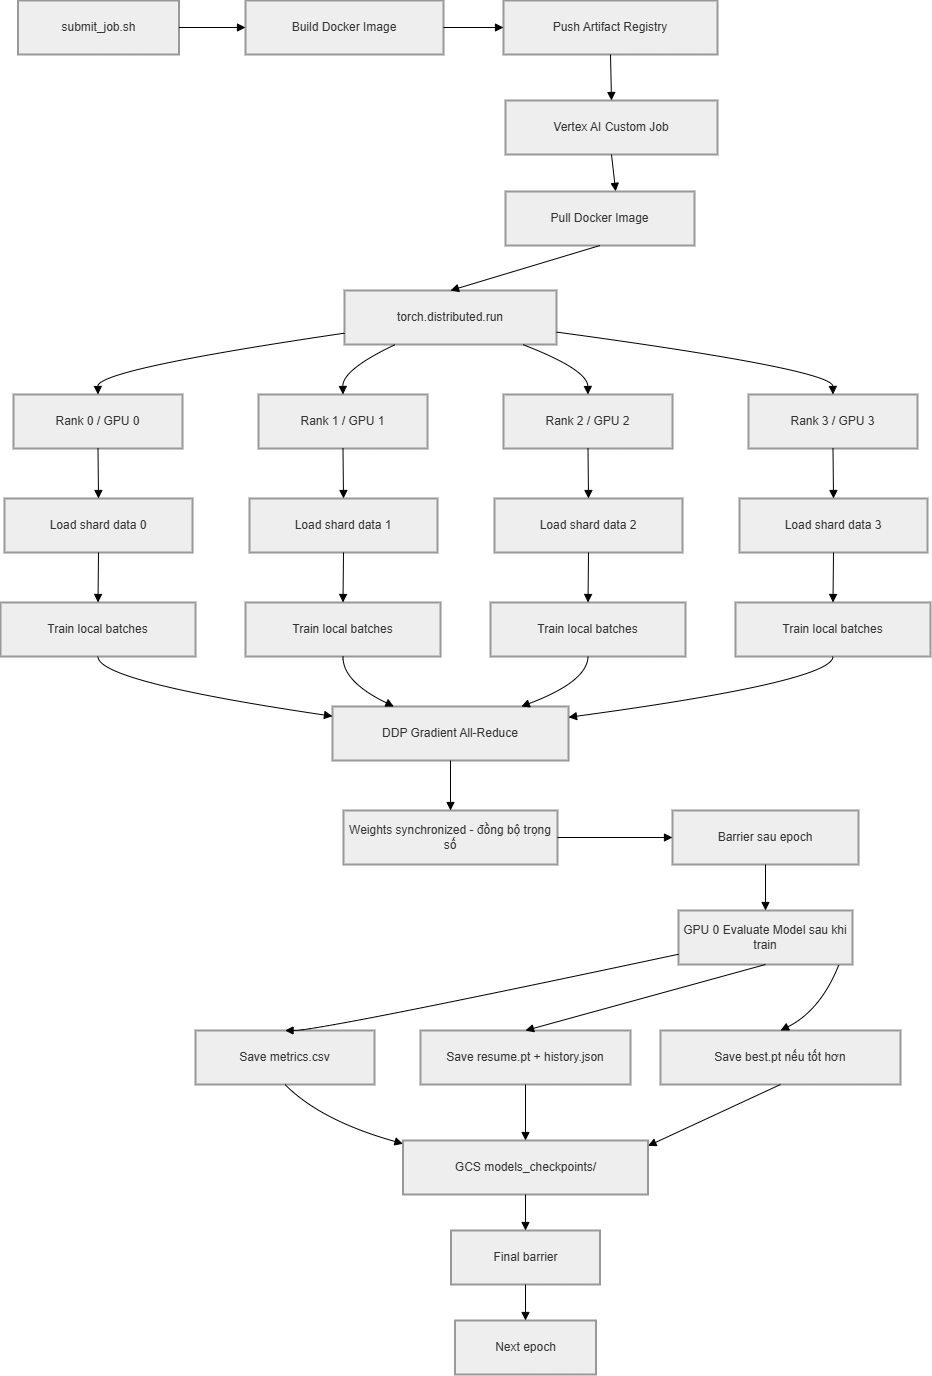

The diagram above was exported from draw.io. Its source (the exported page's mxGraphModel, read from the mxfile embedded in the PNG):
<mxGraphModel dx="2900" dy="1573" grid="1" gridSize="10" guides="1" tooltips="1" connect="1" arrows="1" fold="1" page="1" pageScale="1" pageWidth="827" pageHeight="1169" background="#ffffff" math="0" shadow="0">
  <root>
    <mxCell id="0" />
    <mxCell id="1" parent="0" />
    <mxCell id="MlUo9ykM90hg5Lu-6Nsg-1" parent="1" style="whiteSpace=wrap;strokeWidth=2;fillColor=light-dark(#eeeeee,#1f2020);strokeColor=light-dark(#999999,#cccccc);fontColor=light-dark(#333333,#cccccc);" value="submit_job.sh" vertex="1">
      <mxGeometry height="54" width="161" x="37.5" y="340" as="geometry" />
    </mxCell>
    <mxCell id="MlUo9ykM90hg5Lu-6Nsg-2" parent="1" style="whiteSpace=wrap;strokeWidth=2;fillColor=light-dark(#eeeeee,#1f2020);strokeColor=light-dark(#999999,#cccccc);fontColor=light-dark(#333333,#cccccc);" value="Build Docker Image" vertex="1">
      <mxGeometry height="54" width="198" x="265" y="340" as="geometry" />
    </mxCell>
    <mxCell id="MlUo9ykM90hg5Lu-6Nsg-3" parent="1" style="whiteSpace=wrap;strokeWidth=2;fillColor=light-dark(#eeeeee,#1f2020);strokeColor=light-dark(#999999,#cccccc);fontColor=light-dark(#333333,#cccccc);" value="Push Artifact Registry" vertex="1">
      <mxGeometry height="54" width="214" x="523" y="340" as="geometry" />
    </mxCell>
    <mxCell id="MlUo9ykM90hg5Lu-6Nsg-4" parent="1" style="whiteSpace=wrap;strokeWidth=2;fillColor=light-dark(#eeeeee,#1f2020);strokeColor=light-dark(#999999,#cccccc);fontColor=light-dark(#333333,#cccccc);" value="Vertex AI Custom Job" vertex="1">
      <mxGeometry height="54" width="212" x="525" y="440" as="geometry" />
    </mxCell>
    <mxCell id="MlUo9ykM90hg5Lu-6Nsg-5" parent="1" style="whiteSpace=wrap;strokeWidth=2;fillColor=light-dark(#eeeeee,#1f2020);strokeColor=light-dark(#999999,#cccccc);fontColor=light-dark(#333333,#cccccc);" value="Pull Docker Image" vertex="1">
      <mxGeometry height="54" width="189" x="525" y="531" as="geometry" />
    </mxCell>
    <mxCell id="MlUo9ykM90hg5Lu-6Nsg-6" parent="1" style="whiteSpace=wrap;strokeWidth=2;fillColor=light-dark(#eeeeee,#1f2020);strokeColor=light-dark(#999999,#cccccc);fontColor=light-dark(#333333,#cccccc);" value="torch.distributed.run" vertex="1">
      <mxGeometry height="54" width="212" x="364" y="630" as="geometry" />
    </mxCell>
    <mxCell id="MlUo9ykM90hg5Lu-6Nsg-7" parent="1" style="whiteSpace=wrap;strokeWidth=2;fillColor=light-dark(#eeeeee,#1f2020);strokeColor=light-dark(#999999,#cccccc);fontColor=light-dark(#333333,#cccccc);" value="Rank 0 / GPU 0" vertex="1">
      <mxGeometry height="54" width="169" x="33" y="734" as="geometry" />
    </mxCell>
    <mxCell id="MlUo9ykM90hg5Lu-6Nsg-8" parent="1" style="whiteSpace=wrap;strokeWidth=2;fillColor=light-dark(#eeeeee,#1f2020);strokeColor=light-dark(#999999,#cccccc);fontColor=light-dark(#333333,#cccccc);" value="Rank 1 / GPU 1" vertex="1">
      <mxGeometry height="54" width="169" x="278" y="734" as="geometry" />
    </mxCell>
    <mxCell id="MlUo9ykM90hg5Lu-6Nsg-9" parent="1" style="whiteSpace=wrap;strokeWidth=2;fillColor=light-dark(#eeeeee,#1f2020);strokeColor=light-dark(#999999,#cccccc);fontColor=light-dark(#333333,#cccccc);" value="Rank 2 / GPU 2" vertex="1">
      <mxGeometry height="54" width="169" x="523" y="734" as="geometry" />
    </mxCell>
    <mxCell id="MlUo9ykM90hg5Lu-6Nsg-10" parent="1" style="whiteSpace=wrap;strokeWidth=2;fillColor=light-dark(#eeeeee,#1f2020);strokeColor=light-dark(#999999,#cccccc);fontColor=light-dark(#333333,#cccccc);" value="Rank 3 / GPU 3" vertex="1">
      <mxGeometry height="54" width="169" x="768" y="734" as="geometry" />
    </mxCell>
    <mxCell id="MlUo9ykM90hg5Lu-6Nsg-11" parent="1" style="whiteSpace=wrap;strokeWidth=2;fillColor=light-dark(#eeeeee,#1f2020);strokeColor=light-dark(#999999,#cccccc);fontColor=light-dark(#333333,#cccccc);" value="Load shard data 0" vertex="1">
      <mxGeometry height="54" width="188" x="24" y="838" as="geometry" />
    </mxCell>
    <mxCell id="MlUo9ykM90hg5Lu-6Nsg-12" parent="1" style="whiteSpace=wrap;strokeWidth=2;fillColor=light-dark(#eeeeee,#1f2020);strokeColor=light-dark(#999999,#cccccc);fontColor=light-dark(#333333,#cccccc);" value="Load shard data 1" vertex="1">
      <mxGeometry height="54" width="188" x="269" y="838" as="geometry" />
    </mxCell>
    <mxCell id="MlUo9ykM90hg5Lu-6Nsg-13" parent="1" style="whiteSpace=wrap;strokeWidth=2;fillColor=light-dark(#eeeeee,#1f2020);strokeColor=light-dark(#999999,#cccccc);fontColor=light-dark(#333333,#cccccc);" value="Load shard data 2" vertex="1">
      <mxGeometry height="54" width="188" x="514" y="838" as="geometry" />
    </mxCell>
    <mxCell id="MlUo9ykM90hg5Lu-6Nsg-14" parent="1" style="whiteSpace=wrap;strokeWidth=2;fillColor=light-dark(#eeeeee,#1f2020);strokeColor=light-dark(#999999,#cccccc);fontColor=light-dark(#333333,#cccccc);" value="Load shard data 3" vertex="1">
      <mxGeometry height="54" width="188" x="759" y="838" as="geometry" />
    </mxCell>
    <mxCell id="MlUo9ykM90hg5Lu-6Nsg-15" parent="1" style="whiteSpace=wrap;strokeWidth=2;fillColor=light-dark(#eeeeee,#1f2020);strokeColor=light-dark(#999999,#cccccc);fontColor=light-dark(#333333,#cccccc);" value="Train local batches" vertex="1">
      <mxGeometry height="54" width="195" x="20" y="942" as="geometry" />
    </mxCell>
    <mxCell id="MlUo9ykM90hg5Lu-6Nsg-16" parent="1" style="whiteSpace=wrap;strokeWidth=2;fillColor=light-dark(#eeeeee,#1f2020);strokeColor=light-dark(#999999,#cccccc);fontColor=light-dark(#333333,#cccccc);" value="Train local batches" vertex="1">
      <mxGeometry height="54" width="195" x="265" y="942" as="geometry" />
    </mxCell>
    <mxCell id="MlUo9ykM90hg5Lu-6Nsg-17" parent="1" style="whiteSpace=wrap;strokeWidth=2;fillColor=light-dark(#eeeeee,#1f2020);strokeColor=light-dark(#999999,#cccccc);fontColor=light-dark(#333333,#cccccc);" value="Train local batches" vertex="1">
      <mxGeometry height="54" width="195" x="510" y="942" as="geometry" />
    </mxCell>
    <mxCell id="MlUo9ykM90hg5Lu-6Nsg-18" parent="1" style="whiteSpace=wrap;strokeWidth=2;fillColor=light-dark(#eeeeee,#1f2020);strokeColor=light-dark(#999999,#cccccc);fontColor=light-dark(#333333,#cccccc);" value="Train local batches" vertex="1">
      <mxGeometry height="54" width="195" x="755" y="942" as="geometry" />
    </mxCell>
    <mxCell id="MlUo9ykM90hg5Lu-6Nsg-19" parent="1" style="whiteSpace=wrap;strokeWidth=2;fillColor=light-dark(#eeeeee,#1f2020);strokeColor=light-dark(#999999,#cccccc);fontColor=light-dark(#333333,#cccccc);" value="DDP Gradient All-Reduce" vertex="1">
      <mxGeometry height="54" width="236" x="352" y="1046" as="geometry" />
    </mxCell>
    <mxCell id="MlUo9ykM90hg5Lu-6Nsg-20" parent="1" style="whiteSpace=wrap;strokeWidth=2;fillColor=light-dark(#eeeeee,#1f2020);strokeColor=light-dark(#999999,#cccccc);fontColor=light-dark(#333333,#cccccc);" value="Weights synchronized - đồng bộ trọng số" vertex="1">
      <mxGeometry height="54" width="214" x="363" y="1150" as="geometry" />
    </mxCell>
    <mxCell id="MlUo9ykM90hg5Lu-6Nsg-21" parent="1" style="whiteSpace=wrap;strokeWidth=2;fillColor=light-dark(#eeeeee,#1f2020);strokeColor=light-dark(#999999,#cccccc);fontColor=light-dark(#333333,#cccccc);" value="Barrier sau epoch" vertex="1">
      <mxGeometry height="54" width="186" x="692" y="1150" as="geometry" />
    </mxCell>
    <mxCell id="MlUo9ykM90hg5Lu-6Nsg-22" parent="1" style="whiteSpace=wrap;strokeWidth=2;fillColor=light-dark(#eeeeee,#1f2020);strokeColor=light-dark(#999999,#cccccc);fontColor=light-dark(#333333,#cccccc);" value="GPU 0 Evaluate Model sau khi train" vertex="1">
      <mxGeometry height="54" width="174" x="698" y="1250" as="geometry" />
    </mxCell>
    <mxCell id="MlUo9ykM90hg5Lu-6Nsg-23" parent="1" style="whiteSpace=wrap;strokeWidth=2;fillColor=light-dark(#eeeeee,#1f2020);strokeColor=light-dark(#999999,#cccccc);fontColor=light-dark(#333333,#cccccc);" value="Save metrics.csv" vertex="1">
      <mxGeometry height="54" width="179" x="215" y="1370" as="geometry" />
    </mxCell>
    <mxCell id="MlUo9ykM90hg5Lu-6Nsg-24" parent="1" style="whiteSpace=wrap;strokeWidth=2;fillColor=light-dark(#eeeeee,#1f2020);strokeColor=light-dark(#999999,#cccccc);fontColor=light-dark(#333333,#cccccc);" value="Save resume.pt + history.json" vertex="1">
      <mxGeometry height="54" width="210" x="440" y="1370" as="geometry" />
    </mxCell>
    <mxCell id="MlUo9ykM90hg5Lu-6Nsg-25" parent="1" style="whiteSpace=wrap;strokeWidth=2;fillColor=light-dark(#eeeeee,#1f2020);strokeColor=light-dark(#999999,#cccccc);fontColor=light-dark(#333333,#cccccc);" value="Save best.pt nếu tốt hơn" vertex="1">
      <mxGeometry height="54" width="240" x="680" y="1370" as="geometry" />
    </mxCell>
    <mxCell id="MlUo9ykM90hg5Lu-6Nsg-26" parent="1" style="whiteSpace=wrap;strokeWidth=2;fillColor=light-dark(#eeeeee,#1f2020);strokeColor=light-dark(#999999,#cccccc);fontColor=light-dark(#333333,#cccccc);" value="GCS models_checkpoints/" vertex="1">
      <mxGeometry height="54" width="245" x="422.5" y="1480" as="geometry" />
    </mxCell>
    <mxCell id="MlUo9ykM90hg5Lu-6Nsg-27" parent="1" style="whiteSpace=wrap;strokeWidth=2;fillColor=light-dark(#eeeeee,#1f2020);strokeColor=light-dark(#999999,#cccccc);fontColor=light-dark(#333333,#cccccc);" value="Final barrier" vertex="1">
      <mxGeometry height="54" width="149" x="470.5" y="1570" as="geometry" />
    </mxCell>
    <mxCell id="MlUo9ykM90hg5Lu-6Nsg-28" parent="1" style="whiteSpace=wrap;strokeWidth=2;fillColor=light-dark(#eeeeee,#1f2020);strokeColor=light-dark(#999999,#cccccc);fontColor=light-dark(#333333,#cccccc);" value="Next epoch" vertex="1">
      <mxGeometry height="54" width="141" x="474.5" y="1660" as="geometry" />
    </mxCell>
    <mxCell id="MlUo9ykM90hg5Lu-6Nsg-29" edge="1" parent="1" source="MlUo9ykM90hg5Lu-6Nsg-1" style="curved=1;startArrow=none;endArrow=block;exitX=1;exitY=0.5;entryX=0;entryY=0.5;rounded=0;exitDx=0;exitDy=0;entryDx=0;entryDy=0;" target="MlUo9ykM90hg5Lu-6Nsg-2" value="">
      <mxGeometry relative="1" as="geometry">
        <Array as="points" />
      </mxGeometry>
    </mxCell>
    <mxCell id="MlUo9ykM90hg5Lu-6Nsg-30" edge="1" parent="1" source="MlUo9ykM90hg5Lu-6Nsg-2" style="curved=1;startArrow=none;endArrow=block;exitX=1;exitY=0.5;entryX=0;entryY=0.5;rounded=0;exitDx=0;exitDy=0;entryDx=0;entryDy=0;" target="MlUo9ykM90hg5Lu-6Nsg-3" value="">
      <mxGeometry relative="1" as="geometry">
        <Array as="points" />
      </mxGeometry>
    </mxCell>
    <mxCell id="MlUo9ykM90hg5Lu-6Nsg-31" edge="1" parent="1" source="MlUo9ykM90hg5Lu-6Nsg-3" style="curved=1;startArrow=none;endArrow=block;exitX=0.5;exitY=1;entryX=0.5;entryY=0;rounded=0;" target="MlUo9ykM90hg5Lu-6Nsg-4" value="">
      <mxGeometry relative="1" as="geometry">
        <Array as="points" />
      </mxGeometry>
    </mxCell>
    <mxCell id="MlUo9ykM90hg5Lu-6Nsg-32" edge="1" parent="1" source="MlUo9ykM90hg5Lu-6Nsg-4" style="curved=1;startArrow=none;endArrow=block;exitX=0.5;exitY=1;entryX=0.583;entryY=-0.003;rounded=0;entryDx=0;entryDy=0;entryPerimeter=0;" target="MlUo9ykM90hg5Lu-6Nsg-5" value="">
      <mxGeometry relative="1" as="geometry">
        <Array as="points" />
      </mxGeometry>
    </mxCell>
    <mxCell id="MlUo9ykM90hg5Lu-6Nsg-33" edge="1" parent="1" source="MlUo9ykM90hg5Lu-6Nsg-5" style="curved=1;startArrow=none;endArrow=block;exitX=0.5;exitY=1;entryX=0.5;entryY=0;rounded=0;" target="MlUo9ykM90hg5Lu-6Nsg-6" value="">
      <mxGeometry relative="1" as="geometry">
        <Array as="points" />
      </mxGeometry>
    </mxCell>
    <mxCell id="MlUo9ykM90hg5Lu-6Nsg-34" edge="1" parent="1" source="MlUo9ykM90hg5Lu-6Nsg-6" style="curved=1;startArrow=none;endArrow=block;exitX=0;exitY=0.79;entryX=0.5;entryY=0;rounded=0;" target="MlUo9ykM90hg5Lu-6Nsg-7" value="">
      <mxGeometry relative="1" as="geometry">
        <Array as="points">
          <mxPoint x="117" y="709" />
        </Array>
      </mxGeometry>
    </mxCell>
    <mxCell id="MlUo9ykM90hg5Lu-6Nsg-35" edge="1" parent="1" source="MlUo9ykM90hg5Lu-6Nsg-6" style="curved=1;startArrow=none;endArrow=block;exitX=0.24;exitY=1;entryX=0.5;entryY=0;rounded=0;" target="MlUo9ykM90hg5Lu-6Nsg-8" value="">
      <mxGeometry relative="1" as="geometry">
        <Array as="points">
          <mxPoint x="362" y="709" />
        </Array>
      </mxGeometry>
    </mxCell>
    <mxCell id="MlUo9ykM90hg5Lu-6Nsg-36" edge="1" parent="1" source="MlUo9ykM90hg5Lu-6Nsg-6" style="curved=1;startArrow=none;endArrow=block;exitX=0.84;exitY=1;entryX=0.5;entryY=0;rounded=0;" target="MlUo9ykM90hg5Lu-6Nsg-9" value="">
      <mxGeometry relative="1" as="geometry">
        <Array as="points">
          <mxPoint x="607" y="709" />
        </Array>
      </mxGeometry>
    </mxCell>
    <mxCell id="MlUo9ykM90hg5Lu-6Nsg-37" edge="1" parent="1" source="MlUo9ykM90hg5Lu-6Nsg-6" style="curved=1;startArrow=none;endArrow=block;exitX=1;exitY=0.77;entryX=0.5;entryY=0;rounded=0;" target="MlUo9ykM90hg5Lu-6Nsg-10" value="">
      <mxGeometry relative="1" as="geometry">
        <Array as="points">
          <mxPoint x="852" y="709" />
        </Array>
      </mxGeometry>
    </mxCell>
    <mxCell id="MlUo9ykM90hg5Lu-6Nsg-38" edge="1" parent="1" source="MlUo9ykM90hg5Lu-6Nsg-7" style="curved=1;startArrow=none;endArrow=block;exitX=0.5;exitY=1;entryX=0.5;entryY=0;rounded=0;" target="MlUo9ykM90hg5Lu-6Nsg-11" value="">
      <mxGeometry relative="1" as="geometry">
        <Array as="points" />
      </mxGeometry>
    </mxCell>
    <mxCell id="MlUo9ykM90hg5Lu-6Nsg-39" edge="1" parent="1" source="MlUo9ykM90hg5Lu-6Nsg-8" style="curved=1;startArrow=none;endArrow=block;exitX=0.5;exitY=1;entryX=0.5;entryY=0;rounded=0;" target="MlUo9ykM90hg5Lu-6Nsg-12" value="">
      <mxGeometry relative="1" as="geometry">
        <Array as="points" />
      </mxGeometry>
    </mxCell>
    <mxCell id="MlUo9ykM90hg5Lu-6Nsg-40" edge="1" parent="1" source="MlUo9ykM90hg5Lu-6Nsg-9" style="curved=1;startArrow=none;endArrow=block;exitX=0.5;exitY=1;entryX=0.5;entryY=0;rounded=0;" target="MlUo9ykM90hg5Lu-6Nsg-13" value="">
      <mxGeometry relative="1" as="geometry">
        <Array as="points" />
      </mxGeometry>
    </mxCell>
    <mxCell id="MlUo9ykM90hg5Lu-6Nsg-41" edge="1" parent="1" source="MlUo9ykM90hg5Lu-6Nsg-10" style="curved=1;startArrow=none;endArrow=block;exitX=0.5;exitY=1;entryX=0.5;entryY=0;rounded=0;" target="MlUo9ykM90hg5Lu-6Nsg-14" value="">
      <mxGeometry relative="1" as="geometry">
        <Array as="points" />
      </mxGeometry>
    </mxCell>
    <mxCell id="MlUo9ykM90hg5Lu-6Nsg-42" edge="1" parent="1" source="MlUo9ykM90hg5Lu-6Nsg-11" style="curved=1;startArrow=none;endArrow=block;exitX=0.5;exitY=1;entryX=0.5;entryY=0;rounded=0;" target="MlUo9ykM90hg5Lu-6Nsg-15" value="">
      <mxGeometry relative="1" as="geometry">
        <Array as="points" />
      </mxGeometry>
    </mxCell>
    <mxCell id="MlUo9ykM90hg5Lu-6Nsg-43" edge="1" parent="1" source="MlUo9ykM90hg5Lu-6Nsg-12" style="curved=1;startArrow=none;endArrow=block;exitX=0.5;exitY=1;entryX=0.5;entryY=0;rounded=0;" target="MlUo9ykM90hg5Lu-6Nsg-16" value="">
      <mxGeometry relative="1" as="geometry">
        <Array as="points" />
      </mxGeometry>
    </mxCell>
    <mxCell id="MlUo9ykM90hg5Lu-6Nsg-44" edge="1" parent="1" source="MlUo9ykM90hg5Lu-6Nsg-13" style="curved=1;startArrow=none;endArrow=block;exitX=0.5;exitY=1;entryX=0.5;entryY=0;rounded=0;" target="MlUo9ykM90hg5Lu-6Nsg-17" value="">
      <mxGeometry relative="1" as="geometry">
        <Array as="points" />
      </mxGeometry>
    </mxCell>
    <mxCell id="MlUo9ykM90hg5Lu-6Nsg-45" edge="1" parent="1" source="MlUo9ykM90hg5Lu-6Nsg-14" style="curved=1;startArrow=none;endArrow=block;exitX=0.5;exitY=1;entryX=0.5;entryY=0;rounded=0;" target="MlUo9ykM90hg5Lu-6Nsg-18" value="">
      <mxGeometry relative="1" as="geometry">
        <Array as="points" />
      </mxGeometry>
    </mxCell>
    <mxCell id="MlUo9ykM90hg5Lu-6Nsg-46" edge="1" parent="1" source="MlUo9ykM90hg5Lu-6Nsg-15" style="curved=1;startArrow=none;endArrow=block;exitX=0.5;exitY=1;entryX=0;entryY=0.18;rounded=0;" target="MlUo9ykM90hg5Lu-6Nsg-19" value="">
      <mxGeometry relative="1" as="geometry">
        <Array as="points">
          <mxPoint x="117" y="1021" />
        </Array>
      </mxGeometry>
    </mxCell>
    <mxCell id="MlUo9ykM90hg5Lu-6Nsg-47" edge="1" parent="1" source="MlUo9ykM90hg5Lu-6Nsg-16" style="curved=1;startArrow=none;endArrow=block;exitX=0.5;exitY=1;entryX=0.26;entryY=0;rounded=0;" target="MlUo9ykM90hg5Lu-6Nsg-19" value="">
      <mxGeometry relative="1" as="geometry">
        <Array as="points">
          <mxPoint x="362" y="1021" />
        </Array>
      </mxGeometry>
    </mxCell>
    <mxCell id="MlUo9ykM90hg5Lu-6Nsg-48" edge="1" parent="1" source="MlUo9ykM90hg5Lu-6Nsg-17" style="curved=1;startArrow=none;endArrow=block;exitX=0.5;exitY=1;entryX=0.8;entryY=0;rounded=0;" target="MlUo9ykM90hg5Lu-6Nsg-19" value="">
      <mxGeometry relative="1" as="geometry">
        <Array as="points">
          <mxPoint x="607" y="1021" />
        </Array>
      </mxGeometry>
    </mxCell>
    <mxCell id="MlUo9ykM90hg5Lu-6Nsg-49" edge="1" parent="1" source="MlUo9ykM90hg5Lu-6Nsg-18" style="curved=1;startArrow=none;endArrow=block;exitX=0.5;exitY=1;entryX=1;entryY=0.2;rounded=0;" target="MlUo9ykM90hg5Lu-6Nsg-19" value="">
      <mxGeometry relative="1" as="geometry">
        <Array as="points">
          <mxPoint x="852" y="1021" />
        </Array>
      </mxGeometry>
    </mxCell>
    <mxCell id="MlUo9ykM90hg5Lu-6Nsg-50" edge="1" parent="1" source="MlUo9ykM90hg5Lu-6Nsg-19" style="curved=1;startArrow=none;endArrow=block;exitX=0.5;exitY=1;entryX=0.5;entryY=0;rounded=0;" target="MlUo9ykM90hg5Lu-6Nsg-20" value="">
      <mxGeometry relative="1" as="geometry">
        <Array as="points" />
      </mxGeometry>
    </mxCell>
    <mxCell id="MlUo9ykM90hg5Lu-6Nsg-51" edge="1" parent="1" source="MlUo9ykM90hg5Lu-6Nsg-20" style="curved=1;startArrow=none;endArrow=block;exitX=1;exitY=0.5;entryX=0;entryY=0.5;rounded=0;exitDx=0;exitDy=0;entryDx=0;entryDy=0;" target="MlUo9ykM90hg5Lu-6Nsg-21" value="">
      <mxGeometry relative="1" as="geometry">
        <Array as="points" />
      </mxGeometry>
    </mxCell>
    <mxCell id="MlUo9ykM90hg5Lu-6Nsg-52" edge="1" parent="1" source="MlUo9ykM90hg5Lu-6Nsg-21" style="curved=1;startArrow=none;endArrow=block;exitX=0.5;exitY=1;entryX=0.5;entryY=0;rounded=0;" target="MlUo9ykM90hg5Lu-6Nsg-22" value="">
      <mxGeometry relative="1" as="geometry">
        <Array as="points" />
      </mxGeometry>
    </mxCell>
    <mxCell id="MlUo9ykM90hg5Lu-6Nsg-53" edge="1" parent="1" source="MlUo9ykM90hg5Lu-6Nsg-22" style="curved=1;startArrow=none;endArrow=block;exitX=0;exitY=0.81;entryX=0.5;entryY=0;rounded=0;" target="MlUo9ykM90hg5Lu-6Nsg-23" value="">
      <mxGeometry relative="1" as="geometry">
        <Array as="points">
          <mxPoint x="340" y="1370" />
        </Array>
      </mxGeometry>
    </mxCell>
    <mxCell id="MlUo9ykM90hg5Lu-6Nsg-54" edge="1" parent="1" source="MlUo9ykM90hg5Lu-6Nsg-22" style="curved=1;startArrow=none;endArrow=block;exitX=0.5;exitY=1;entryX=0.5;entryY=0;rounded=0;" target="MlUo9ykM90hg5Lu-6Nsg-24" value="">
      <mxGeometry relative="1" as="geometry">
        <Array as="points" />
      </mxGeometry>
    </mxCell>
    <mxCell id="MlUo9ykM90hg5Lu-6Nsg-55" edge="1" parent="1" source="MlUo9ykM90hg5Lu-6Nsg-22" style="curved=1;startArrow=none;endArrow=block;exitX=0.921;exitY=1.01;entryX=0.5;entryY=0;rounded=0;exitDx=0;exitDy=0;exitPerimeter=0;" target="MlUo9ykM90hg5Lu-6Nsg-25" value="">
      <mxGeometry relative="1" as="geometry">
        <Array as="points">
          <mxPoint x="840" y="1350" />
        </Array>
      </mxGeometry>
    </mxCell>
    <mxCell id="MlUo9ykM90hg5Lu-6Nsg-56" edge="1" parent="1" source="MlUo9ykM90hg5Lu-6Nsg-23" style="curved=1;startArrow=none;endArrow=block;exitX=0.5;exitY=1;entryX=0;entryY=0.06;rounded=0;" target="MlUo9ykM90hg5Lu-6Nsg-26" value="">
      <mxGeometry relative="1" as="geometry">
        <Array as="points">
          <mxPoint x="340" y="1460" />
        </Array>
      </mxGeometry>
    </mxCell>
    <mxCell id="MlUo9ykM90hg5Lu-6Nsg-57" edge="1" parent="1" source="MlUo9ykM90hg5Lu-6Nsg-24" style="curved=1;startArrow=none;endArrow=block;exitX=0.5;exitY=1;entryX=0.5;entryY=0;rounded=0;" target="MlUo9ykM90hg5Lu-6Nsg-26" value="">
      <mxGeometry relative="1" as="geometry">
        <Array as="points" />
      </mxGeometry>
    </mxCell>
    <mxCell id="MlUo9ykM90hg5Lu-6Nsg-58" edge="1" parent="1" source="MlUo9ykM90hg5Lu-6Nsg-25" style="curved=1;startArrow=none;endArrow=block;exitX=0.5;exitY=1;entryX=1;entryY=0.1;rounded=0;" target="MlUo9ykM90hg5Lu-6Nsg-26" value="">
      <mxGeometry relative="1" as="geometry">
        <Array as="points" />
      </mxGeometry>
    </mxCell>
    <mxCell id="MlUo9ykM90hg5Lu-6Nsg-59" edge="1" parent="1" source="MlUo9ykM90hg5Lu-6Nsg-26" style="curved=1;startArrow=none;endArrow=block;exitX=0.5;exitY=1;entryX=0.5;entryY=0;rounded=0;" target="MlUo9ykM90hg5Lu-6Nsg-27" value="">
      <mxGeometry relative="1" as="geometry">
        <Array as="points" />
      </mxGeometry>
    </mxCell>
    <mxCell id="MlUo9ykM90hg5Lu-6Nsg-60" edge="1" parent="1" source="MlUo9ykM90hg5Lu-6Nsg-27" style="curved=1;startArrow=none;endArrow=block;exitX=0.5;exitY=1;entryX=0.5;entryY=0;rounded=0;" target="MlUo9ykM90hg5Lu-6Nsg-28" value="">
      <mxGeometry relative="1" as="geometry">
        <Array as="points" />
      </mxGeometry>
    </mxCell>
  </root>
</mxGraphModel>